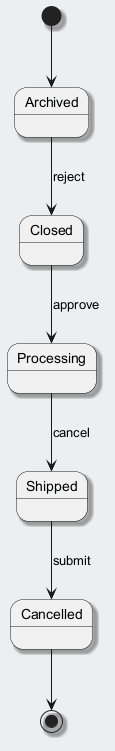

The diagram above was rendered by PlantUML. Its source (embedded in the PNG):
@startuml
skinparam backgroundColor #ECEFF1
skinparam classBackgroundColor #FFFFFF
skinparam classBorderColor #455A64
skinparam shadowing true
[*] --> Archived
Archived --> Closed : reject
Closed --> Processing : approve
Processing --> Shipped : cancel
Shipped --> Cancelled : submit
Cancelled --> [*]
@enduml